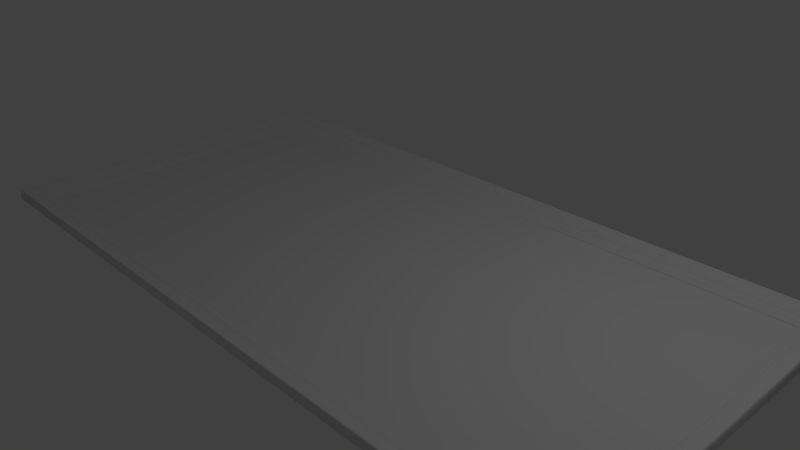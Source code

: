 # Source: frame.blend  (saved by Blender 2.78.0; exported with 4.5.12 LTS)
import bpy
from mathutils import Matrix  # noqa: F401  (used for matrix-valued properties, if any)

bpy.ops.wm.read_factory_settings(use_empty=True)
scene = bpy.context.scene
scene.name = 'Scene'

# ---- collections
col_collection_1 = bpy.data.collections.new('Collection 1'); scene.collection.children.link(col_collection_1)
col_collection_7 = bpy.data.collections.new('Collection 7'); scene.collection.children.link(col_collection_7)

# ---- materials (node trees are filled in below, after node groups)
mat_picture = bpy.data.materials.new('Picture')
mat_picture.alpha_threshold = 0.0
mat_picture.use_transparent_shadow = False
mat_picture.roughness = 0.5
mat_picture.specular_intensity = 1.0
mat_overlay = bpy.data.materials.new('Overlay')
mat_overlay.alpha_threshold = 0.0
mat_overlay.use_transparent_shadow = False
mat_overlay.roughness = 0.5
mat_overlay.specular_intensity = 0.0
mat_frame = bpy.data.materials.new('Frame')
mat_frame.alpha_threshold = 0.0
mat_frame.use_transparent_shadow = False
mat_frame.roughness = 0.5
mat_frame.specular_intensity = 0.1981

# ---- material node trees

# ---- world
world_world = bpy.data.worlds.new('World'); scene.world = world_world
world_world.color = (0.05088, 0.05088, 0.05088)
world_world.use_sun_shadow = False
world_world.sun_shadow_jitter_overblur = 0.0
world_world.cycles.sampling_method = 'MANUAL'

# ---- cameras
cam_camera = bpy.data.cameras.new('Camera')
cam_camera.clip_end = 100.0
cam_camera.lens = 35.0
cam_camera.sensor_width = 32.0
cam_camera.sensor_height = 18.0
cam_camera.ortho_scale = 7.314
cam_camera.dof.focus_distance = 0.0
cam_camera.dof.aperture_fstop = 128.0

# ---- lights
light_lamp = bpy.data.lights.new('Lamp', 'POINT')
light_lamp.transmission_factor = 0.0
light_lamp.cutoff_distance = 30.0
light_lamp.energy = 100.0
light_lamp.shadow_buffer_clip_start = 1.001
light_lamp.shadow_soft_size = 0.1
light_lamp.shadow_maximum_resolution = 0.006
light_lamp.use_absolute_resolution = True

# ---- meshes
me_plane_001 = bpy.data.meshes.new('Plane.001')
me_plane_001.from_pydata([(-4.7, 2.344, 0.05474), (-4.587, 2.232, 0.02472), (-4.524, 2.168, 0.00278), (-4.541, 2.185, 0.00652), (-4.734, 2.379, 0.06777), (-4.856, 2.5, 0.1098), (-4.921, 2.565, 0.0), (-4.524, 2.168, 0.001325), (-4.541, 2.185, 0.00278), (-4.552, 2.197, 0.02152), (-4.564, 2.208, 0.02733), (-4.576, 2.22, 0.02768), (-4.547, 2.191, 0.01564), (-4.708, 2.352, 0.06762), (-4.716, 2.36, 0.07315), (-4.725, 2.369, 0.07215), (-4.615, 2.26, 0.04407), (-4.644, 2.288, 0.05699), (-4.672, 2.316, 0.06048), (-4.765, 2.409, 0.08913), (-4.795, 2.439, 0.1022), (-4.825, 2.47, 0.108), (-4.877, 2.522, 0.1276), (-4.9, 2.544, 0.1276), (-4.905, 2.55, 0.1256), (-4.911, 2.555, 0.1117), (-4.917, 2.562, 0.06941), (-4.919, 2.564, 0.04636), (-4.92, 2.565, 0.02326), (-4.915, 2.559, 0.09063), (-4.53, 2.174, 0.004687), (-4.535, 2.18, 0.004687), (4.7, 2.344, 0.05474), (4.587, 2.232, 0.02472), (4.524, 2.168, 0.00278), (4.541, 2.185, 0.00652), (4.734, 2.379, 0.06777), (4.856, 2.5, 0.1098), (4.921, 2.565, 0.0), (4.524, 2.168, 0.001325), (4.541, 2.185, 0.00278), (4.552, 2.197, 0.02152), (4.564, 2.208, 0.02733), (4.576, 2.22, 0.02768), (4.547, 2.191, 0.01564), (4.708, 2.352, 0.06762), (4.716, 2.36, 0.07315), (4.725, 2.369, 0.07215), (4.615, 2.26, 0.04407), (4.644, 2.288, 0.05699), (4.672, 2.316, 0.06048), (4.765, 2.409, 0.08913), (4.795, 2.439, 0.1022), (4.825, 2.47, 0.108), (4.877, 2.522, 0.1276), (4.9, 2.544, 0.1276), (4.905, 2.55, 0.1256), (4.911, 2.555, 0.1117), (4.917, 2.562, 0.06941), (4.919, 2.564, 0.04636), (4.92, 2.565, 0.02326), (4.915, 2.559, 0.09063), (4.53, 2.174, 0.004687), (4.535, 2.18, 0.004687), (-4.7, -2.344, 0.05474), (-4.587, -2.232, 0.02472), (-4.524, -2.168, 0.00278), (-4.541, -2.185, 0.00652), (-4.734, -2.379, 0.06777), (-4.856, -2.5, 0.1098), (-4.921, -2.565, 0.0), (-4.524, -2.168, 0.001325), (-4.541, -2.185, 0.00278), (-4.552, -2.197, 0.02152), (-4.564, -2.208, 0.02733), (-4.576, -2.22, 0.02768), (-4.547, -2.191, 0.01564), (-4.708, -2.352, 0.06762), (-4.716, -2.36, 0.07315), (-4.725, -2.369, 0.07215), (-4.615, -2.26, 0.04407), (-4.644, -2.288, 0.05699), (-4.672, -2.316, 0.06048), (-4.765, -2.409, 0.08913), (-4.795, -2.439, 0.1022), (-4.825, -2.47, 0.108), (-4.877, -2.522, 0.1276), (-4.9, -2.544, 0.1276), (-4.905, -2.55, 0.1256), (-4.911, -2.555, 0.1117), (-4.917, -2.562, 0.06941), (-4.919, -2.564, 0.04636), (-4.92, -2.565, 0.02326), (-4.915, -2.559, 0.09063), (-4.53, -2.174, 0.004687), (-4.535, -2.18, 0.004687), (4.7, -2.344, 0.05474), (4.587, -2.232, 0.02472), (4.524, -2.168, 0.00278), (4.541, -2.185, 0.00652), (4.734, -2.379, 0.06777), (4.856, -2.5, 0.1098), (4.921, -2.565, 0.0), (4.524, -2.168, 0.001325), (4.541, -2.185, 0.00278), (4.552, -2.197, 0.02152), (4.564, -2.208, 0.02733), (4.576, -2.22, 0.02768), (4.547, -2.191, 0.01564), (4.708, -2.352, 0.06762), (4.716, -2.36, 0.07315), (4.725, -2.369, 0.07215), (4.615, -2.26, 0.04407), (4.644, -2.288, 0.05699), (4.672, -2.316, 0.06048), (4.765, -2.409, 0.08913), (4.795, -2.439, 0.1022), (4.825, -2.47, 0.108), (4.877, -2.522, 0.1276), (4.9, -2.544, 0.1276), (4.905, -2.55, 0.1256), (4.911, -2.555, 0.1117), (4.917, -2.562, 0.06941), (4.919, -2.564, 0.04636), (4.92, -2.565, 0.02326), (4.915, -2.559, 0.09063), (4.53, -2.174, 0.004687), (4.535, -2.18, 0.004687), (-4.524, 2.168, 0.002417), (4.524, 2.168, 0.002417), (-4.524, -2.168, 0.002417), (4.524, -2.168, 0.002417)], [], [(26, 58, 59, 27), (13, 45, 46, 14), (15, 47, 36, 4), (27, 59, 60, 28), (14, 46, 47, 15), (18, 50, 32, 0), (25, 57, 61, 29), (1, 33, 48, 16), (11, 43, 33, 1), (2, 34, 62, 30), (16, 48, 49, 17), (31, 63, 40, 8), (30, 62, 63, 31), (17, 49, 50, 18), (21, 53, 37, 5), (4, 36, 51, 19), (28, 60, 38, 6), (19, 51, 52, 20), (7, 39, 34, 2), (20, 52, 53, 21), (8, 40, 35, 3), (5, 37, 54, 22), (12, 44, 41, 9), (22, 54, 55, 23), (9, 41, 42, 10), (23, 55, 56, 24), (10, 42, 43, 11), (24, 56, 57, 25), (3, 35, 44, 12), (29, 61, 58, 26), (0, 32, 45, 13), (90, 91, 123, 122), (77, 78, 110, 109), (79, 68, 100, 111), (91, 92, 124, 123), (78, 79, 111, 110), (82, 64, 96, 114), (89, 93, 125, 121), (65, 80, 112, 97), (75, 65, 97, 107), (66, 94, 126, 98), (80, 81, 113, 112), (95, 72, 104, 127), (94, 95, 127, 126), (81, 82, 114, 113), (85, 69, 101, 117), (68, 83, 115, 100), (92, 70, 102, 124), (83, 84, 116, 115), (71, 66, 98, 103), (84, 85, 117, 116), (72, 67, 99, 104), (69, 86, 118, 101), (76, 73, 105, 108), (86, 87, 119, 118), (73, 74, 106, 105), (87, 88, 120, 119), (74, 75, 107, 106), (88, 89, 121, 120), (67, 76, 108, 99), (93, 90, 122, 125), (64, 77, 109, 96), (35, 40, 104, 99), (0, 13, 77, 64), (41, 44, 108, 105), (13, 14, 78, 77), (42, 41, 105, 106), (14, 15, 79, 78), (43, 42, 106, 107), (1, 16, 80, 65), (44, 35, 99, 108), (16, 17, 81, 80), (45, 32, 96, 109), (17, 18, 82, 81), (46, 45, 109, 110), (4, 19, 83, 68), (47, 46, 110, 111), (19, 20, 84, 83), (48, 33, 97, 112), (20, 21, 85, 84), (49, 48, 112, 113), (5, 22, 86, 69), (50, 49, 113, 114), (22, 23, 87, 86), (51, 36, 100, 115), (23, 24, 88, 87), (52, 51, 115, 116), (24, 25, 89, 88), (53, 52, 116, 117), (29, 26, 90, 93), (54, 37, 101, 118), (26, 27, 91, 90), (15, 4, 68, 79), (55, 54, 118, 119), (27, 28, 92, 91), (18, 0, 64, 82), (56, 55, 119, 120), (25, 29, 93, 89), (11, 1, 65, 75), (57, 56, 120, 121), (2, 30, 94, 66), (31, 8, 72, 95), (58, 61, 125, 122), (30, 31, 95, 94), (21, 5, 69, 85), (59, 58, 122, 123), (36, 47, 111, 100), (28, 6, 70, 92), (6, 38, 102, 70), (60, 59, 123, 124), (32, 50, 114, 96), (7, 2, 66, 71), (61, 57, 121, 125), (33, 43, 107, 97), (8, 3, 67, 72), (39, 7, 71, 103), (62, 34, 98, 126), (40, 63, 127, 104), (12, 9, 73, 76), (63, 62, 126, 127), (37, 53, 117, 101), (9, 10, 74, 73), (38, 60, 124, 102), (10, 11, 75, 74), (34, 39, 103, 98), (3, 12, 76, 67), (129, 128, 130, 131)])
me_plane_001.polygons.foreach_set('use_smooth', [1, 1, 1, 1, 1, 1, 1, 1, 1, 1, 1, 1, 1, 1, 1, 1, 1, 1, 1, 1, 1, 1, 1, 1, 1, 1, 1, 1, 1, 1, 1, 1, 1, 1, 1, 1, 1, 1, 1, 1, 1, 1, 1, 1, 1, 1, 1, 1, 1, 1, 1, 1, 1, 1, 1, 1, 1, 1, 1, 1, 1, 1, 1, 1, 1, 1, 1, 1, 1, 1, 1, 1, 1, 1, 1, 1, 1, 1, 1, 1, 1, 1, 1, 1, 1, 1, 1, 1, 1, 1, 1, 1, 1, 1, 1, 1, 1, 1, 1, 1, 1, 1, 1, 1, 1, 1, 1, 1, 0, 1, 1, 1, 1, 1, 1, 0, 1, 1, 1, 1, 1, 1, 1, 1, 1, 1, 0])
me_plane_001.polygons.foreach_set('material_index', [2, 2, 2, 2, 2, 2, 2, 2, 2, 2, 2, 2, 2, 2, 2, 2, 2, 2, 2, 2, 2, 2, 2, 2, 2, 2, 2, 2, 2, 2, 2, 2, 2, 2, 2, 2, 2, 2, 2, 2, 2, 2, 2, 2, 2, 2, 2, 2, 2, 2, 2, 2, 2, 2, 2, 2, 2, 2, 2, 2, 2, 2, 2, 2, 2, 2, 2, 2, 2, 2, 2, 2, 2, 2, 2, 2, 2, 2, 2, 2, 2, 2, 2, 2, 2, 2, 2, 2, 2, 2, 2, 2, 2, 2, 2, 2, 2, 2, 2, 2, 2, 2, 2, 2, 2, 2, 2, 2, 0, 2, 2, 2, 2, 2, 2, 0, 2, 2, 2, 2, 2, 2, 2, 2, 2, 2, 1])
_uv = me_plane_001.uv_layers.new(name='UVMap')
_uv.uv.foreach_set('vector', [0.007313, 0.9853, 0.996, 0.9914, 0.9963, 0.9918, 0.007091, 0.9857, 0.02958, 0.9463, 0.9736, 0.9527, 0.9745, 0.9543, 0.02869, 0.9479, 0.02774, 0.9495, 0.9755, 0.9559, 0.9765, 0.9576, 0.02677, 0.9513, 0.007091, 0.9857, 0.9963, 0.9918, 0.9964, 0.992, 0.006993, 0.9858, 0.02869, 0.9479, 0.9745, 0.9543, 0.9755, 0.9559, 0.02774, 0.9495, 0.03343, 0.9396, 0.9698, 0.946, 0.9728, 0.9512, 0.03044, 0.9448, 0.007975, 0.9841, 0.9954, 0.9903, 0.9957, 0.9909, 0.007599, 0.9848, 0.04239, 0.9239, 0.9608, 0.9305, 0.9638, 0.9356, 0.0394, 0.9292, 0.04363, 0.9218, 0.9595, 0.9283, 0.9608, 0.9305, 0.04239, 0.9239, 0.04911, 0.9122, 0.954, 0.9188, 0.9546, 0.9198, 0.04852, 0.9132, 0.0394, 0.9292, 0.9638, 0.9356, 0.9668, 0.9408, 0.03642, 0.9344, 0.04792, 0.9143, 0.9552, 0.9208, 0.9558, 0.9219, 0.04733, 0.9153, 0.04852, 0.9132, 0.9546, 0.9198, 0.9552, 0.9208, 0.04792, 0.9143, 0.03642, 0.9344, 0.9668, 0.9408, 0.9698, 0.946, 0.03343, 0.9396, 0.01709, 0.9682, 0.9862, 0.9744, 0.9894, 0.98, 0.01387, 0.9738, 0.02677, 0.9513, 0.9765, 0.9576, 0.9797, 0.9632, 0.02354, 0.9569, 0.006993, 0.9858, 0.9964, 0.992, 0.9964, 0.992, 0.006951, 0.9859, 0.02354, 0.9569, 0.9797, 0.9632, 0.983, 0.9688, 0.02032, 0.9625, 0.04911, 0.9122, 0.954, 0.9188, 0.954, 0.9188, 0.04911, 0.9122, 0.02032, 0.9625, 0.983, 0.9688, 0.9862, 0.9744, 0.01709, 0.9682, 0.04733, 0.9153, 0.9558, 0.9219, 0.9558, 0.9219, 0.04733, 0.9153, 0.01387, 0.9738, 0.9894, 0.98, 0.9918, 0.984, 0.01156, 0.9778, 0.04671, 0.9164, 0.9564, 0.9229, 0.957, 0.924, 0.0461, 0.9175, 0.01156, 0.9778, 0.9918, 0.984, 0.9942, 0.9882, 0.00918, 0.982, 0.0461, 0.9175, 0.957, 0.924, 0.9583, 0.9262, 0.04486, 0.9196, 0.00918, 0.982, 0.9942, 0.9882, 0.9948, 0.9892, 0.008586, 0.983, 0.04486, 0.9196, 0.9583, 0.9262, 0.9595, 0.9283, 0.04363, 0.9218, 0.008586, 0.983, 0.9948, 0.9892, 0.9954, 0.9903, 0.007975, 0.9841, 0.04733, 0.9153, 0.9558, 0.9219, 0.9564, 0.9229, 0.04671, 0.9164, 0.007599, 0.9848, 0.9957, 0.9909, 0.996, 0.9914, 0.007313, 0.9853, 0.03044, 0.9448, 0.9728, 0.9512, 0.9736, 0.9527, 0.02958, 0.9463, 0.005394, 0.01252, 0.005187, 0.01211, 0.9944, 0.01259, 0.9942, 0.01302, 0.02611, 0.0544, 0.02528, 0.05273, 0.9727, 0.05429, 0.9718, 0.056, 0.0244, 0.05094, 0.02349, 0.0491, 0.9747, 0.05057, 0.9737, 0.05245, 0.005187, 0.01211, 0.005097, 0.01192, 0.9945, 0.01241, 0.9944, 0.01259, 0.02528, 0.05273, 0.0244, 0.05094, 0.9737, 0.05245, 0.9727, 0.05429, 0.02969, 0.06163, 0.02691, 0.05601, 0.971, 0.05766, 0.968, 0.06342, 0.006009, 0.01377, 0.00566, 0.01306, 0.9939, 0.01357, 0.9936, 0.0143, 0.03802, 0.07848, 0.03524, 0.07287, 0.9619, 0.07495, 0.9589, 0.08072, 0.03917, 0.08081, 0.03802, 0.07848, 0.9589, 0.08072, 0.9577, 0.0831, 0.04427, 0.09111, 0.04372, 0.09, 0.9528, 0.09254, 0.9522, 0.09368, 0.03524, 0.07287, 0.03246, 0.06725, 0.9649, 0.06919, 0.9619, 0.07495, 0.04317, 0.08889, 0.04262, 0.08778, 0.954, 0.09026, 0.9534, 0.0914, 0.04372, 0.09, 0.04317, 0.08889, 0.9534, 0.0914, 0.9528, 0.09254, 0.03246, 0.06725, 0.02969, 0.06163, 0.968, 0.06342, 0.9649, 0.06919, 0.01449, 0.03092, 0.01149, 0.02485, 0.9876, 0.02568, 0.9844, 0.0319, 0.02349, 0.0491, 0.02049, 0.04304, 0.9779, 0.04434, 0.9747, 0.05057, 0.005097, 0.01192, 0.005057, 0.01184, 0.9946, 0.01232, 0.9945, 0.01241, 0.02049, 0.04304, 0.01749, 0.03698, 0.9811, 0.03812, 0.9779, 0.04434, 0.04427, 0.09111, 0.04427, 0.09111, 0.9522, 0.09368, 0.9522, 0.09368, 0.01749, 0.03698, 0.01449, 0.03092, 0.9844, 0.0319, 0.9811, 0.03812, 0.04262, 0.08778, 0.04262, 0.08778, 0.954, 0.09026, 0.954, 0.09026, 0.01149, 0.02485, 0.009348, 0.02052, 0.9899, 0.02123, 0.9876, 0.02568, 0.04205, 0.08661, 0.04147, 0.08545, 0.9552, 0.08787, 0.9546, 0.08906, 0.009348, 0.02052, 0.007131, 0.01604, 0.9923, 0.01663, 0.9899, 0.02123, 0.04147, 0.08545, 0.04032, 0.08313, 0.9565, 0.08549, 0.9552, 0.08787, 0.007131, 0.01604, 0.006578, 0.01492, 0.9929, 0.01548, 0.9923, 0.01663, 0.04032, 0.08313, 0.03917, 0.08081, 0.9577, 0.0831, 0.9565, 0.08549, 0.006578, 0.01492, 0.006009, 0.01377, 0.9936, 0.0143, 0.9929, 0.01548, 0.04262, 0.08778, 0.04205, 0.08661, 0.9546, 0.08906, 0.954, 0.09026, 0.00566, 0.01306, 0.005394, 0.01252, 0.9942, 0.01302, 0.9939, 0.01357, 0.02691, 0.05601, 0.02611, 0.0544, 0.9718, 0.056, 0.971, 0.05766, 0.9558, 0.9219, 0.9558, 0.9219, 0.954, 0.09026, 0.954, 0.09026, 0.03044, 0.9448, 0.02958, 0.9463, 0.02611, 0.0544, 0.02691, 0.05601, 0.957, 0.924, 0.9564, 0.9229, 0.9546, 0.08906, 0.9552, 0.08787, 0.02958, 0.9463, 0.02869, 0.9479, 0.02528, 0.05273, 0.02611, 0.0544, 0.9583, 0.9262, 0.957, 0.924, 0.9552, 0.08787, 0.9565, 0.08549, 0.02869, 0.9479, 0.02774, 0.9495, 0.0244, 0.05094, 0.02528, 0.05273, 0.9595, 0.9283, 0.9583, 0.9262, 0.9565, 0.08549, 0.9577, 0.0831, 0.04239, 0.9239, 0.0394, 0.9292, 0.03524, 0.07287, 0.03802, 0.07848, 0.9564, 0.9229, 0.9558, 0.9219, 0.954, 0.09026, 0.9546, 0.08906, 0.0394, 0.9292, 0.03642, 0.9344, 0.03246, 0.06725, 0.03524, 0.07287, 0.9736, 0.9527, 0.9728, 0.9512, 0.971, 0.05766, 0.9718, 0.056, 0.03642, 0.9344, 0.03343, 0.9396, 0.02969, 0.06163, 0.03246, 0.06725, 0.9745, 0.9543, 0.9736, 0.9527, 0.9718, 0.056, 0.9727, 0.05429, 0.02677, 0.9513, 0.02354, 0.9569, 0.02049, 0.04304, 0.02349, 0.0491, 0.9755, 0.9559, 0.9745, 0.9543, 0.9727, 0.05429, 0.9737, 0.05245, 0.02354, 0.9569, 0.02032, 0.9625, 0.01749, 0.03698, 0.02049, 0.04304, 0.9638, 0.9356, 0.9608, 0.9305, 0.9589, 0.08072, 0.9619, 0.07495, 0.02032, 0.9625, 0.01709, 0.9682, 0.01449, 0.03092, 0.01749, 0.03698, 0.9668, 0.9408, 0.9638, 0.9356, 0.9619, 0.07495, 0.9649, 0.06919, 0.01387, 0.9738, 0.01156, 0.9778, 0.009348, 0.02052, 0.01149, 0.02485, 0.9698, 0.946, 0.9668, 0.9408, 0.9649, 0.06919, 0.968, 0.06342, 0.01156, 0.9778, 0.00918, 0.982, 0.007131, 0.01604, 0.009348, 0.02052, 0.9797, 0.9632, 0.9765, 0.9576, 0.9747, 0.05057, 0.9779, 0.04434, 0.00918, 0.982, 0.008586, 0.983, 0.006578, 0.01492, 0.007131, 0.01604, 0.983, 0.9688, 0.9797, 0.9632, 0.9779, 0.04434, 0.9811, 0.03812, 0.008586, 0.983, 0.007975, 0.9841, 0.006009, 0.01377, 0.006578, 0.01492, 0.9862, 0.9744, 0.983, 0.9688, 0.9811, 0.03812, 0.9844, 0.0319, 0.007599, 0.9848, 0.007313, 0.9853, 0.005394, 0.01252, 0.00566, 0.01306, 0.9918, 0.984, 0.9894, 0.98, 0.9876, 0.02568, 0.9899, 0.02123, 0.007313, 0.9853, 0.007091, 0.9857, 0.005187, 0.01211, 0.005394, 0.01252, 0.02774, 0.9495, 0.02677, 0.9513, 0.02349, 0.0491, 0.0244, 0.05094, 0.9942, 0.9882, 0.9918, 0.984, 0.9899, 0.02123, 0.9923, 0.01663, 0.007091, 0.9857, 0.006993, 0.9858, 0.005097, 0.01192, 0.005187, 0.01211, 0.03343, 0.9396, 0.03044, 0.9448, 0.02691, 0.05601, 0.02969, 0.06163, 0.9948, 0.9892, 0.9942, 0.9882, 0.9923, 0.01663, 0.9929, 0.01548, 0.007975, 0.9841, 0.007599, 0.9848, 0.00566, 0.01306, 0.006009, 0.01377, 0.04363, 0.9218, 0.04239, 0.9239, 0.03802, 0.07848, 0.03917, 0.08081, 0.9954, 0.9903, 0.9948, 0.9892, 0.9929, 0.01548, 0.9936, 0.0143, 0.04911, 0.9122, 0.04852, 0.9132, 0.04372, 0.09, 0.04427, 0.09111, 0.04792, 0.9143, 0.04733, 0.9153, 0.04262, 0.08778, 0.04317, 0.08889, 0.996, 0.9914, 0.9957, 0.9909, 0.9939, 0.01357, 0.9942, 0.01302, 0.04852, 0.9132, 0.04792, 0.9143, 0.04317, 0.08889, 0.04372, 0.09, 0.01709, 0.9682, 0.01387, 0.9738, 0.01149, 0.02485, 0.01449, 0.03092, 0.9963, 0.9918, 0.996, 0.9914, 0.9942, 0.01302, 0.9944, 0.01259, 0.9765, 0.9576, 0.9755, 0.9559, 0.9737, 0.05245, 0.9747, 0.05057, 0.006993, 0.9858, 0.006951, 0.9859, 0.005057, 0.01184, 0.005097, 0.01192, 0.006951, 0.9859, 0.9964, 0.992, 0.9946, 0.01232, 0.005057, 0.01184, 0.9964, 0.992, 0.9963, 0.9918, 0.9944, 0.01259, 0.9945, 0.01241, 0.9728, 0.9512, 0.9698, 0.946, 0.968, 0.06342, 0.971, 0.05766, 0.04911, 0.9122, 0.04911, 0.9122, 0.04427, 0.09111, 0.04427, 0.09111, 0.9957, 0.9909, 0.9954, 0.9903, 0.9936, 0.0143, 0.9939, 0.01357, 0.9608, 0.9305, 0.9595, 0.9283, 0.9577, 0.0831, 0.9589, 0.08072, 0.04733, 0.9153, 0.04733, 0.9153, 0.04262, 0.08778, 0.04262, 0.08778, 0.954, 0.9188, 0.04911, 0.9122, 0.04427, 0.09111, 0.9522, 0.09368, 0.9546, 0.9198, 0.954, 0.9188, 0.9522, 0.09368, 0.9528, 0.09254, 0.9558, 0.9219, 0.9552, 0.9208, 0.9534, 0.0914, 0.954, 0.09026, 0.04671, 0.9164, 0.0461, 0.9175, 0.04147, 0.08545, 0.04205, 0.08661, 0.9552, 0.9208, 0.9546, 0.9198, 0.9528, 0.09254, 0.9534, 0.0914, 0.9894, 0.98, 0.9862, 0.9744, 0.9844, 0.0319, 0.9876, 0.02568, 0.0461, 0.9175, 0.04486, 0.9196, 0.04032, 0.08313, 0.04147, 0.08545, 0.9964, 0.992, 0.9964, 0.992, 0.9945, 0.01241, 0.9946, 0.01232, 0.04486, 0.9196, 0.04363, 0.9218, 0.03917, 0.08081, 0.04032, 0.08313, 0.954, 0.9188, 0.954, 0.9188, 0.9522, 0.09368, 0.9522, 0.09368, 0.04733, 0.9153, 0.04671, 0.9164, 0.04205, 0.08661, 0.04262, 0.08778, 0.954, 0.9188, 0.04911, 0.9122, 0.04427, 0.09111, 0.9522, 0.09368])
me_plane_001.materials.append(mat_picture)
me_plane_001.materials.append(mat_overlay)
me_plane_001.materials.append(mat_frame)
me_plane_001.use_remesh_preserve_volume = False
me_plane_001.use_remesh_preserve_attributes = False
me_plane_001.use_mirror_vertex_groups = False
me_plane_001.update()

# ---- objects
ob_lamp = bpy.data.objects.new('Lamp', light_lamp)
ob_camera = bpy.data.objects.new('Camera', cam_camera)
ob_plane_001 = bpy.data.objects.new('Plane.001', me_plane_001)

# ---- transforms, parenting, visibility, modifiers, constraints
ob_lamp.location = (4.076, 1.005, 5.904)
ob_lamp.rotation_euler = (0.6503, 0.05522, 1.866)
ob_lamp.lock_rotations_4d = False
ob_lamp.empty_display_type = 'ARROWS'
ob_lamp.color = (0.0, 0.0, 0.0, 0.0)
ob_lamp.lineart.crease_threshold = 0.0
ob_camera.location = (7.481, -6.508, 5.344)
ob_camera.rotation_euler = (1.109, 0.01082, 0.8149)
ob_camera.lock_rotations_4d = False
ob_camera.empty_display_type = 'ARROWS'
ob_camera.color = (0.0, 0.0, 0.0, 0.0)
ob_camera.display_type = 'WIRE'
ob_camera.lineart.crease_threshold = 0.0
ob_plane_001.location = (0.0, 0.0, 0.0)
ob_plane_001.lineart.crease_threshold = 0.0
ob_plane_001.material_slots[0].link = 'OBJECT'; ob_plane_001.material_slots[0].material = mat_picture

# ---- collection membership
col_collection_1.objects.link(ob_lamp)
col_collection_1.objects.link(ob_camera)
col_collection_7.objects.link(ob_plane_001)

# ---- scene / render settings (as saved in the file)
scene.camera = ob_camera
scene.frame_start = 1; scene.frame_end = 250; scene.frame_set(0)
scene.render.engine = 'BLENDER_EEVEE_NEXT'
scene.render.resolution_percentage = 50
scene.render.dither_intensity = 0.0
scene.cycles.use_denoising = False
scene.cycles.samples = 128
scene.cycles.sampling_pattern = 'TABULATED_SOBOL'
scene.cycles.light_sampling_threshold = 0.0
scene.cycles.use_adaptive_sampling = False
scene.cycles.use_light_tree = False
scene.cycles.blur_glossy = 0.0
scene.cycles.sample_clamp_indirect = 0.0
scene.view_settings.view_transform = 'Standard'
bpy.context.view_layer.update()
